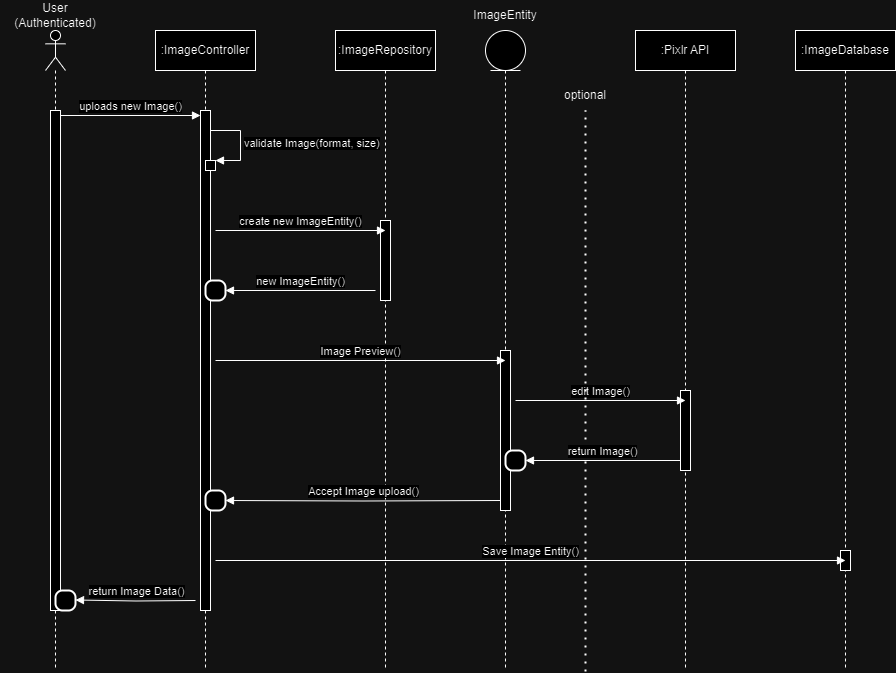

The diagram above was exported from draw.io. Its source (the exported page's mxGraphModel, read from the mxfile embedded in the PNG):
<mxGraphModel dx="1221" dy="725" grid="1" gridSize="10" guides="1" tooltips="1" connect="1" arrows="1" fold="1" page="1" pageScale="1" pageWidth="827" pageHeight="1169" math="0" shadow="0">
  <root>
    <mxCell id="0" />
    <mxCell id="1" parent="0" />
    <mxCell id="0XjKYUaSqtQ8i-Dvkr40-1" value=":ImageController" style="shape=umlLifeline;perimeter=lifelinePerimeter;whiteSpace=wrap;html=1;container=1;dropTarget=0;collapsible=0;recursiveResize=0;outlineConnect=0;portConstraint=eastwest;newEdgeStyle={&quot;curved&quot;:0,&quot;rounded&quot;:0};" vertex="1" parent="1">
      <mxGeometry x="160" y="40" width="100" height="640" as="geometry" />
    </mxCell>
    <mxCell id="0XjKYUaSqtQ8i-Dvkr40-5" value="" style="html=1;points=[[0,0,0,0,5],[0,1,0,0,-5],[1,0,0,0,5],[1,1,0,0,-5]];perimeter=orthogonalPerimeter;outlineConnect=0;targetShapes=umlLifeline;portConstraint=eastwest;newEdgeStyle={&quot;curved&quot;:0,&quot;rounded&quot;:0};" vertex="1" parent="0XjKYUaSqtQ8i-Dvkr40-1">
      <mxGeometry x="45" y="80" width="10" height="500" as="geometry" />
    </mxCell>
    <mxCell id="0XjKYUaSqtQ8i-Dvkr40-23" value="" style="html=1;points=[[0,0,0,0,5],[0,1,0,0,-5],[1,0,0,0,5],[1,1,0,0,-5]];perimeter=orthogonalPerimeter;outlineConnect=0;targetShapes=umlLifeline;portConstraint=eastwest;newEdgeStyle={&quot;curved&quot;:0,&quot;rounded&quot;:0};" vertex="1" parent="0XjKYUaSqtQ8i-Dvkr40-1">
      <mxGeometry x="50" y="130" width="10" height="10" as="geometry" />
    </mxCell>
    <mxCell id="0XjKYUaSqtQ8i-Dvkr40-24" value="validate Image(format, size)" style="html=1;align=left;spacingLeft=2;endArrow=block;rounded=0;edgeStyle=orthogonalEdgeStyle;curved=0;rounded=0;" edge="1" target="0XjKYUaSqtQ8i-Dvkr40-23" parent="0XjKYUaSqtQ8i-Dvkr40-1">
      <mxGeometry relative="1" as="geometry">
        <mxPoint x="55" y="100" as="sourcePoint" />
        <Array as="points">
          <mxPoint x="85" y="130" />
        </Array>
      </mxGeometry>
    </mxCell>
    <mxCell id="0XjKYUaSqtQ8i-Dvkr40-11" value="" style="rounded=1;whiteSpace=wrap;html=1;absoluteArcSize=1;arcSize=14;strokeWidth=2;" vertex="1" parent="1">
      <mxGeometry x="210" y="290" width="20" height="20" as="geometry" />
    </mxCell>
    <mxCell id="0XjKYUaSqtQ8i-Dvkr40-2" value="" style="shape=umlLifeline;perimeter=lifelinePerimeter;whiteSpace=wrap;html=1;container=1;dropTarget=0;collapsible=0;recursiveResize=0;outlineConnect=0;portConstraint=eastwest;newEdgeStyle={&quot;curved&quot;:0,&quot;rounded&quot;:0};participant=umlActor;" vertex="1" parent="1">
      <mxGeometry x="50" y="40" width="20" height="640" as="geometry" />
    </mxCell>
    <mxCell id="0XjKYUaSqtQ8i-Dvkr40-3" value="" style="html=1;points=[[0,0,0,0,5],[0,1,0,0,-5],[1,0,0,0,5],[1,1,0,0,-5]];perimeter=orthogonalPerimeter;outlineConnect=0;targetShapes=umlLifeline;portConstraint=eastwest;newEdgeStyle={&quot;curved&quot;:0,&quot;rounded&quot;:0};" vertex="1" parent="0XjKYUaSqtQ8i-Dvkr40-2">
      <mxGeometry x="5" y="80" width="10" height="500" as="geometry" />
    </mxCell>
    <mxCell id="0XjKYUaSqtQ8i-Dvkr40-4" value="uploads new Image()" style="html=1;verticalAlign=bottom;endArrow=block;curved=0;rounded=0;edgeStyle=orthogonalEdgeStyle;entryX=0;entryY=0;entryDx=0;entryDy=5;entryPerimeter=0;exitX=1;exitY=0;exitDx=0;exitDy=5;exitPerimeter=0;" edge="1" parent="1" source="0XjKYUaSqtQ8i-Dvkr40-3" target="0XjKYUaSqtQ8i-Dvkr40-5">
      <mxGeometry width="80" relative="1" as="geometry">
        <mxPoint x="110" y="250" as="sourcePoint" />
        <mxPoint x="140" y="130" as="targetPoint" />
      </mxGeometry>
    </mxCell>
    <mxCell id="0XjKYUaSqtQ8i-Dvkr40-6" value=":ImageRepository" style="shape=umlLifeline;perimeter=lifelinePerimeter;whiteSpace=wrap;html=1;container=1;dropTarget=0;collapsible=0;recursiveResize=0;outlineConnect=0;portConstraint=eastwest;newEdgeStyle={&quot;curved&quot;:0,&quot;rounded&quot;:0};" vertex="1" parent="1">
      <mxGeometry x="340" y="40" width="100" height="640" as="geometry" />
    </mxCell>
    <mxCell id="0XjKYUaSqtQ8i-Dvkr40-7" value="" style="html=1;points=[[0,0,0,0,5],[0,1,0,0,-5],[1,0,0,0,5],[1,1,0,0,-5]];perimeter=orthogonalPerimeter;outlineConnect=0;targetShapes=umlLifeline;portConstraint=eastwest;newEdgeStyle={&quot;curved&quot;:0,&quot;rounded&quot;:0};" vertex="1" parent="0XjKYUaSqtQ8i-Dvkr40-6">
      <mxGeometry x="45" y="190" width="10" height="80" as="geometry" />
    </mxCell>
    <mxCell id="0XjKYUaSqtQ8i-Dvkr40-8" value="create new ImageEntity()" style="html=1;verticalAlign=bottom;endArrow=block;curved=0;rounded=0;edgeStyle=orthogonalEdgeStyle;" edge="1" parent="1">
      <mxGeometry width="80" relative="1" as="geometry">
        <mxPoint x="220" y="240" as="sourcePoint" />
        <mxPoint x="390" y="240" as="targetPoint" />
      </mxGeometry>
    </mxCell>
    <mxCell id="0XjKYUaSqtQ8i-Dvkr40-10" value="new ImageEntity()" style="html=1;verticalAlign=bottom;endArrow=block;curved=0;rounded=0;edgeStyle=orthogonalEdgeStyle;" edge="1" parent="1">
      <mxGeometry width="80" relative="1" as="geometry">
        <mxPoint x="380" y="300" as="sourcePoint" />
        <mxPoint x="230" y="300" as="targetPoint" />
      </mxGeometry>
    </mxCell>
    <mxCell id="0XjKYUaSqtQ8i-Dvkr40-14" value="" style="shape=umlLifeline;perimeter=lifelinePerimeter;whiteSpace=wrap;html=1;container=1;dropTarget=0;collapsible=0;recursiveResize=0;outlineConnect=0;portConstraint=eastwest;newEdgeStyle={&quot;curved&quot;:0,&quot;rounded&quot;:0};participant=umlEntity;" vertex="1" parent="1">
      <mxGeometry x="490" y="40" width="40" height="640" as="geometry" />
    </mxCell>
    <mxCell id="0XjKYUaSqtQ8i-Dvkr40-25" value="" style="html=1;points=[[0,0,0,0,5],[0,1,0,0,-5],[1,0,0,0,5],[1,1,0,0,-5]];perimeter=orthogonalPerimeter;outlineConnect=0;targetShapes=umlLifeline;portConstraint=eastwest;newEdgeStyle={&quot;curved&quot;:0,&quot;rounded&quot;:0};" vertex="1" parent="0XjKYUaSqtQ8i-Dvkr40-14">
      <mxGeometry x="15" y="320" width="10" height="160" as="geometry" />
    </mxCell>
    <mxCell id="0XjKYUaSqtQ8i-Dvkr40-15" value="User (Authenticated)" style="text;html=1;strokeColor=none;fillColor=none;align=center;verticalAlign=middle;whiteSpace=wrap;rounded=0;" vertex="1" parent="1">
      <mxGeometry x="5" y="10" width="110" height="30" as="geometry" />
    </mxCell>
    <mxCell id="0XjKYUaSqtQ8i-Dvkr40-16" value="ImageEntity" style="text;html=1;strokeColor=none;fillColor=none;align=center;verticalAlign=middle;whiteSpace=wrap;rounded=0;" vertex="1" parent="1">
      <mxGeometry x="480" y="10" width="60" height="30" as="geometry" />
    </mxCell>
    <mxCell id="0XjKYUaSqtQ8i-Dvkr40-26" value="Image Preview()" style="html=1;verticalAlign=bottom;endArrow=block;curved=0;rounded=0;edgeStyle=orthogonalEdgeStyle;" edge="1" parent="1">
      <mxGeometry width="80" relative="1" as="geometry">
        <mxPoint x="220" y="370" as="sourcePoint" />
        <mxPoint x="510" y="370" as="targetPoint" />
      </mxGeometry>
    </mxCell>
    <mxCell id="0XjKYUaSqtQ8i-Dvkr40-27" value=":Pixlr API" style="shape=umlLifeline;perimeter=lifelinePerimeter;whiteSpace=wrap;html=1;container=1;dropTarget=0;collapsible=0;recursiveResize=0;outlineConnect=0;portConstraint=eastwest;newEdgeStyle={&quot;curved&quot;:0,&quot;rounded&quot;:0};" vertex="1" parent="1">
      <mxGeometry x="640" y="40" width="100" height="640" as="geometry" />
    </mxCell>
    <mxCell id="0XjKYUaSqtQ8i-Dvkr40-28" value="" style="html=1;points=[[0,0,0,0,5],[0,1,0,0,-5],[1,0,0,0,5],[1,1,0,0,-5]];perimeter=orthogonalPerimeter;outlineConnect=0;targetShapes=umlLifeline;portConstraint=eastwest;newEdgeStyle={&quot;curved&quot;:0,&quot;rounded&quot;:0};" vertex="1" parent="0XjKYUaSqtQ8i-Dvkr40-27">
      <mxGeometry x="45" y="360" width="10" height="80" as="geometry" />
    </mxCell>
    <mxCell id="0XjKYUaSqtQ8i-Dvkr40-29" value="edit Image()" style="html=1;verticalAlign=bottom;endArrow=block;curved=0;rounded=0;edgeStyle=orthogonalEdgeStyle;" edge="1" parent="1">
      <mxGeometry width="80" relative="1" as="geometry">
        <mxPoint x="520" y="410" as="sourcePoint" />
        <mxPoint x="690" y="410" as="targetPoint" />
      </mxGeometry>
    </mxCell>
    <mxCell id="0XjKYUaSqtQ8i-Dvkr40-30" value="" style="endArrow=none;dashed=1;html=1;dashPattern=1 3;strokeWidth=2;rounded=0;edgeStyle=orthogonalEdgeStyle;" edge="1" parent="1">
      <mxGeometry width="50" height="50" relative="1" as="geometry">
        <mxPoint x="590" y="681" as="sourcePoint" />
        <mxPoint x="590" y="120" as="targetPoint" />
      </mxGeometry>
    </mxCell>
    <mxCell id="0XjKYUaSqtQ8i-Dvkr40-31" value="optional" style="text;html=1;strokeColor=none;fillColor=none;align=center;verticalAlign=middle;whiteSpace=wrap;rounded=0;" vertex="1" parent="1">
      <mxGeometry x="560" y="90" width="60" height="30" as="geometry" />
    </mxCell>
    <mxCell id="0XjKYUaSqtQ8i-Dvkr40-33" value="" style="rounded=1;whiteSpace=wrap;html=1;absoluteArcSize=1;arcSize=14;strokeWidth=2;" vertex="1" parent="1">
      <mxGeometry x="510" y="460" width="20" height="20" as="geometry" />
    </mxCell>
    <mxCell id="0XjKYUaSqtQ8i-Dvkr40-32" value="return Image()" style="html=1;verticalAlign=bottom;endArrow=block;curved=0;rounded=0;edgeStyle=orthogonalEdgeStyle;" edge="1" parent="1">
      <mxGeometry width="80" relative="1" as="geometry">
        <mxPoint x="685" y="470" as="sourcePoint" />
        <mxPoint x="530" y="470" as="targetPoint" />
      </mxGeometry>
    </mxCell>
    <mxCell id="0XjKYUaSqtQ8i-Dvkr40-34" value="Accept Image upload()" style="html=1;verticalAlign=bottom;endArrow=block;curved=0;rounded=0;edgeStyle=orthogonalEdgeStyle;entryX=1;entryY=0.5;entryDx=0;entryDy=0;" edge="1" parent="1" target="0XjKYUaSqtQ8i-Dvkr40-35">
      <mxGeometry width="80" relative="1" as="geometry">
        <mxPoint x="505" y="510" as="sourcePoint" />
        <mxPoint x="260" y="510" as="targetPoint" />
      </mxGeometry>
    </mxCell>
    <mxCell id="0XjKYUaSqtQ8i-Dvkr40-35" value="" style="rounded=1;whiteSpace=wrap;html=1;absoluteArcSize=1;arcSize=14;strokeWidth=2;" vertex="1" parent="1">
      <mxGeometry x="210" y="500" width="20" height="20" as="geometry" />
    </mxCell>
    <mxCell id="0XjKYUaSqtQ8i-Dvkr40-36" value=":ImageDatabase" style="shape=umlLifeline;perimeter=lifelinePerimeter;whiteSpace=wrap;html=1;container=1;dropTarget=0;collapsible=0;recursiveResize=0;outlineConnect=0;portConstraint=eastwest;newEdgeStyle={&quot;curved&quot;:0,&quot;rounded&quot;:0};" vertex="1" parent="1">
      <mxGeometry x="800" y="40" width="100" height="640" as="geometry" />
    </mxCell>
    <mxCell id="0XjKYUaSqtQ8i-Dvkr40-37" value="" style="html=1;points=[[0,0,0,0,5],[0,1,0,0,-5],[1,0,0,0,5],[1,1,0,0,-5]];perimeter=orthogonalPerimeter;outlineConnect=0;targetShapes=umlLifeline;portConstraint=eastwest;newEdgeStyle={&quot;curved&quot;:0,&quot;rounded&quot;:0};" vertex="1" parent="0XjKYUaSqtQ8i-Dvkr40-36">
      <mxGeometry x="45" y="520" width="10" height="20" as="geometry" />
    </mxCell>
    <mxCell id="0XjKYUaSqtQ8i-Dvkr40-38" value="Save Image Entity()" style="html=1;verticalAlign=bottom;endArrow=block;curved=0;rounded=0;edgeStyle=orthogonalEdgeStyle;" edge="1" parent="1">
      <mxGeometry width="80" relative="1" as="geometry">
        <mxPoint x="220" y="570" as="sourcePoint" />
        <mxPoint x="850" y="570" as="targetPoint" />
      </mxGeometry>
    </mxCell>
    <mxCell id="0XjKYUaSqtQ8i-Dvkr40-39" value="return Image Data()" style="html=1;verticalAlign=bottom;endArrow=block;curved=0;rounded=0;edgeStyle=orthogonalEdgeStyle;" edge="1" parent="1">
      <mxGeometry width="80" relative="1" as="geometry">
        <mxPoint x="200" y="610" as="sourcePoint" />
        <mxPoint x="80" y="609.5" as="targetPoint" />
      </mxGeometry>
    </mxCell>
    <mxCell id="0XjKYUaSqtQ8i-Dvkr40-40" value="" style="rounded=1;whiteSpace=wrap;html=1;absoluteArcSize=1;arcSize=14;strokeWidth=2;" vertex="1" parent="1">
      <mxGeometry x="60" y="600" width="20" height="20" as="geometry" />
    </mxCell>
  </root>
</mxGraphModel>